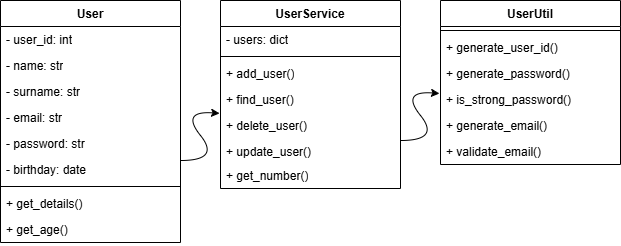

The diagram above was exported from draw.io. Its source (the exported page's mxGraphModel, read from the mxfile embedded in the PNG):
<mxGraphModel dx="840" dy="450" grid="1" gridSize="10" guides="1" tooltips="1" connect="1" arrows="1" fold="1" page="1" pageScale="1" pageWidth="827" pageHeight="1169" math="0" shadow="0">
  <root>
    <mxCell id="0" />
    <mxCell id="1" parent="0" />
    <mxCell id="s_i0RsJdJoVvxe8lMilH-9" value="User" style="swimlane;fontStyle=1;align=center;verticalAlign=top;childLayout=stackLayout;horizontal=1;startSize=26;horizontalStack=0;resizeParent=1;resizeParentMax=0;resizeLast=0;collapsible=1;marginBottom=0;whiteSpace=wrap;html=1;" vertex="1" parent="1">
      <mxGeometry x="100" y="120" width="180" height="242" as="geometry" />
    </mxCell>
    <mxCell id="s_i0RsJdJoVvxe8lMilH-10" value="- user_id: int" style="text;strokeColor=none;fillColor=none;align=left;verticalAlign=top;spacingLeft=4;spacingRight=4;overflow=hidden;rotatable=0;points=[[0,0.5],[1,0.5]];portConstraint=eastwest;whiteSpace=wrap;html=1;" vertex="1" parent="s_i0RsJdJoVvxe8lMilH-9">
      <mxGeometry y="26" width="180" height="26" as="geometry" />
    </mxCell>
    <mxCell id="s_i0RsJdJoVvxe8lMilH-13" value="- name: str" style="text;strokeColor=none;fillColor=none;align=left;verticalAlign=top;spacingLeft=4;spacingRight=4;overflow=hidden;rotatable=0;points=[[0,0.5],[1,0.5]];portConstraint=eastwest;whiteSpace=wrap;html=1;" vertex="1" parent="s_i0RsJdJoVvxe8lMilH-9">
      <mxGeometry y="52" width="180" height="26" as="geometry" />
    </mxCell>
    <mxCell id="s_i0RsJdJoVvxe8lMilH-15" value=" - surname: str" style="text;strokeColor=none;fillColor=none;align=left;verticalAlign=top;spacingLeft=4;spacingRight=4;overflow=hidden;rotatable=0;points=[[0,0.5],[1,0.5]];portConstraint=eastwest;whiteSpace=wrap;html=1;" vertex="1" parent="s_i0RsJdJoVvxe8lMilH-9">
      <mxGeometry y="78" width="180" height="26" as="geometry" />
    </mxCell>
    <mxCell id="s_i0RsJdJoVvxe8lMilH-14" value="- email: str" style="text;strokeColor=none;fillColor=none;align=left;verticalAlign=top;spacingLeft=4;spacingRight=4;overflow=hidden;rotatable=0;points=[[0,0.5],[1,0.5]];portConstraint=eastwest;whiteSpace=wrap;html=1;" vertex="1" parent="s_i0RsJdJoVvxe8lMilH-9">
      <mxGeometry y="104" width="180" height="26" as="geometry" />
    </mxCell>
    <mxCell id="s_i0RsJdJoVvxe8lMilH-16" value="- password: str" style="text;strokeColor=none;fillColor=none;align=left;verticalAlign=top;spacingLeft=4;spacingRight=4;overflow=hidden;rotatable=0;points=[[0,0.5],[1,0.5]];portConstraint=eastwest;whiteSpace=wrap;html=1;" vertex="1" parent="s_i0RsJdJoVvxe8lMilH-9">
      <mxGeometry y="130" width="180" height="26" as="geometry" />
    </mxCell>
    <mxCell id="s_i0RsJdJoVvxe8lMilH-17" value="- birthday: date" style="text;strokeColor=none;fillColor=none;align=left;verticalAlign=top;spacingLeft=4;spacingRight=4;overflow=hidden;rotatable=0;points=[[0,0.5],[1,0.5]];portConstraint=eastwest;whiteSpace=wrap;html=1;" vertex="1" parent="s_i0RsJdJoVvxe8lMilH-9">
      <mxGeometry y="156" width="180" height="26" as="geometry" />
    </mxCell>
    <mxCell id="s_i0RsJdJoVvxe8lMilH-11" value="" style="line;strokeWidth=1;fillColor=none;align=left;verticalAlign=middle;spacingTop=-1;spacingLeft=3;spacingRight=3;rotatable=0;labelPosition=right;points=[];portConstraint=eastwest;strokeColor=inherit;" vertex="1" parent="s_i0RsJdJoVvxe8lMilH-9">
      <mxGeometry y="182" width="180" height="8" as="geometry" />
    </mxCell>
    <mxCell id="s_i0RsJdJoVvxe8lMilH-12" value="+ get_details()&amp;nbsp;" style="text;strokeColor=none;fillColor=none;align=left;verticalAlign=top;spacingLeft=4;spacingRight=4;overflow=hidden;rotatable=0;points=[[0,0.5],[1,0.5]];portConstraint=eastwest;whiteSpace=wrap;html=1;" vertex="1" parent="s_i0RsJdJoVvxe8lMilH-9">
      <mxGeometry y="190" width="180" height="26" as="geometry" />
    </mxCell>
    <mxCell id="s_i0RsJdJoVvxe8lMilH-19" value="+ get_age()" style="text;strokeColor=none;fillColor=none;align=left;verticalAlign=top;spacingLeft=4;spacingRight=4;overflow=hidden;rotatable=0;points=[[0,0.5],[1,0.5]];portConstraint=eastwest;whiteSpace=wrap;html=1;" vertex="1" parent="s_i0RsJdJoVvxe8lMilH-9">
      <mxGeometry y="216" width="180" height="26" as="geometry" />
    </mxCell>
    <mxCell id="s_i0RsJdJoVvxe8lMilH-24" value="UserService" style="swimlane;fontStyle=1;align=center;verticalAlign=top;childLayout=stackLayout;horizontal=1;startSize=26;horizontalStack=0;resizeParent=1;resizeParentMax=0;resizeLast=0;collapsible=1;marginBottom=0;whiteSpace=wrap;html=1;" vertex="1" parent="1">
      <mxGeometry x="320" y="120" width="180" height="188" as="geometry" />
    </mxCell>
    <mxCell id="s_i0RsJdJoVvxe8lMilH-25" value="- users: dict" style="text;strokeColor=none;fillColor=none;align=left;verticalAlign=top;spacingLeft=4;spacingRight=4;overflow=hidden;rotatable=0;points=[[0,0.5],[1,0.5]];portConstraint=eastwest;whiteSpace=wrap;html=1;" vertex="1" parent="s_i0RsJdJoVvxe8lMilH-24">
      <mxGeometry y="26" width="180" height="26" as="geometry" />
    </mxCell>
    <mxCell id="s_i0RsJdJoVvxe8lMilH-32" value="" style="line;strokeWidth=1;fillColor=none;align=left;verticalAlign=middle;spacingTop=-1;spacingLeft=3;spacingRight=3;rotatable=0;labelPosition=right;points=[];portConstraint=eastwest;strokeColor=inherit;" vertex="1" parent="s_i0RsJdJoVvxe8lMilH-24">
      <mxGeometry y="52" width="180" height="8" as="geometry" />
    </mxCell>
    <mxCell id="s_i0RsJdJoVvxe8lMilH-33" value="+ add_user()" style="text;strokeColor=none;fillColor=none;align=left;verticalAlign=top;spacingLeft=4;spacingRight=4;overflow=hidden;rotatable=0;points=[[0,0.5],[1,0.5]];portConstraint=eastwest;whiteSpace=wrap;html=1;" vertex="1" parent="s_i0RsJdJoVvxe8lMilH-24">
      <mxGeometry y="60" width="180" height="26" as="geometry" />
    </mxCell>
    <mxCell id="s_i0RsJdJoVvxe8lMilH-34" value="+ find_user()" style="text;strokeColor=none;fillColor=none;align=left;verticalAlign=top;spacingLeft=4;spacingRight=4;overflow=hidden;rotatable=0;points=[[0,0.5],[1,0.5]];portConstraint=eastwest;whiteSpace=wrap;html=1;" vertex="1" parent="s_i0RsJdJoVvxe8lMilH-24">
      <mxGeometry y="86" width="180" height="26" as="geometry" />
    </mxCell>
    <mxCell id="s_i0RsJdJoVvxe8lMilH-35" value="+ delete_user()" style="text;strokeColor=none;fillColor=none;align=left;verticalAlign=top;spacingLeft=4;spacingRight=4;overflow=hidden;rotatable=0;points=[[0,0.5],[1,0.5]];portConstraint=eastwest;whiteSpace=wrap;html=1;" vertex="1" parent="s_i0RsJdJoVvxe8lMilH-24">
      <mxGeometry y="112" width="180" height="26" as="geometry" />
    </mxCell>
    <mxCell id="s_i0RsJdJoVvxe8lMilH-36" value=" + update_user()" style="text;strokeColor=none;fillColor=none;align=left;verticalAlign=top;spacingLeft=4;spacingRight=4;overflow=hidden;rotatable=0;points=[[0,0.5],[1,0.5]];portConstraint=eastwest;whiteSpace=wrap;html=1;" vertex="1" parent="s_i0RsJdJoVvxe8lMilH-24">
      <mxGeometry y="138" width="180" height="24" as="geometry" />
    </mxCell>
    <mxCell id="s_i0RsJdJoVvxe8lMilH-37" value="+ get_number()" style="text;strokeColor=none;fillColor=none;align=left;verticalAlign=top;spacingLeft=4;spacingRight=4;overflow=hidden;rotatable=0;points=[[0,0.5],[1,0.5]];portConstraint=eastwest;whiteSpace=wrap;html=1;" vertex="1" parent="s_i0RsJdJoVvxe8lMilH-24">
      <mxGeometry y="162" width="180" height="26" as="geometry" />
    </mxCell>
    <mxCell id="s_i0RsJdJoVvxe8lMilH-39" value="UserUtil" style="swimlane;fontStyle=1;align=center;verticalAlign=top;childLayout=stackLayout;horizontal=1;startSize=26;horizontalStack=0;resizeParent=1;resizeParentMax=0;resizeLast=0;collapsible=1;marginBottom=0;whiteSpace=wrap;html=1;" vertex="1" parent="1">
      <mxGeometry x="540" y="120" width="180" height="164" as="geometry" />
    </mxCell>
    <mxCell id="s_i0RsJdJoVvxe8lMilH-47" value="" style="line;strokeWidth=1;fillColor=none;align=left;verticalAlign=middle;spacingTop=-1;spacingLeft=3;spacingRight=3;rotatable=0;labelPosition=right;points=[];portConstraint=eastwest;strokeColor=inherit;" vertex="1" parent="s_i0RsJdJoVvxe8lMilH-39">
      <mxGeometry y="26" width="180" height="8" as="geometry" />
    </mxCell>
    <mxCell id="s_i0RsJdJoVvxe8lMilH-48" value="+ generate_user_id()" style="text;strokeColor=none;fillColor=none;align=left;verticalAlign=top;spacingLeft=4;spacingRight=4;overflow=hidden;rotatable=0;points=[[0,0.5],[1,0.5]];portConstraint=eastwest;whiteSpace=wrap;html=1;" vertex="1" parent="s_i0RsJdJoVvxe8lMilH-39">
      <mxGeometry y="34" width="180" height="26" as="geometry" />
    </mxCell>
    <mxCell id="s_i0RsJdJoVvxe8lMilH-49" value="+ generate_password()" style="text;strokeColor=none;fillColor=none;align=left;verticalAlign=top;spacingLeft=4;spacingRight=4;overflow=hidden;rotatable=0;points=[[0,0.5],[1,0.5]];portConstraint=eastwest;whiteSpace=wrap;html=1;" vertex="1" parent="s_i0RsJdJoVvxe8lMilH-39">
      <mxGeometry y="60" width="180" height="26" as="geometry" />
    </mxCell>
    <mxCell id="s_i0RsJdJoVvxe8lMilH-50" value="+ is_strong_password()" style="text;strokeColor=none;fillColor=none;align=left;verticalAlign=top;spacingLeft=4;spacingRight=4;overflow=hidden;rotatable=0;points=[[0,0.5],[1,0.5]];portConstraint=eastwest;whiteSpace=wrap;html=1;" vertex="1" parent="s_i0RsJdJoVvxe8lMilH-39">
      <mxGeometry y="86" width="180" height="26" as="geometry" />
    </mxCell>
    <mxCell id="s_i0RsJdJoVvxe8lMilH-51" value="+ generate_email()" style="text;strokeColor=none;fillColor=none;align=left;verticalAlign=top;spacingLeft=4;spacingRight=4;overflow=hidden;rotatable=0;points=[[0,0.5],[1,0.5]];portConstraint=eastwest;whiteSpace=wrap;html=1;" vertex="1" parent="s_i0RsJdJoVvxe8lMilH-39">
      <mxGeometry y="112" width="180" height="26" as="geometry" />
    </mxCell>
    <mxCell id="s_i0RsJdJoVvxe8lMilH-52" value="+ validate_email()" style="text;strokeColor=none;fillColor=none;align=left;verticalAlign=top;spacingLeft=4;spacingRight=4;overflow=hidden;rotatable=0;points=[[0,0.5],[1,0.5]];portConstraint=eastwest;whiteSpace=wrap;html=1;" vertex="1" parent="s_i0RsJdJoVvxe8lMilH-39">
      <mxGeometry y="138" width="180" height="26" as="geometry" />
    </mxCell>
    <mxCell id="s_i0RsJdJoVvxe8lMilH-55" value="" style="curved=1;endArrow=classic;html=1;rounded=0;entryX=-0.005;entryY=0.034;entryDx=0;entryDy=0;entryPerimeter=0;" edge="1" parent="1" target="s_i0RsJdJoVvxe8lMilH-35">
      <mxGeometry width="50" height="50" relative="1" as="geometry">
        <mxPoint x="280" y="280" as="sourcePoint" />
        <mxPoint x="330" y="230" as="targetPoint" />
        <Array as="points">
          <mxPoint x="320" y="280" />
          <mxPoint x="280" y="230" />
        </Array>
      </mxGeometry>
    </mxCell>
    <mxCell id="s_i0RsJdJoVvxe8lMilH-56" value="" style="curved=1;endArrow=classic;html=1;rounded=0;entryX=-0.005;entryY=0.034;entryDx=0;entryDy=0;entryPerimeter=0;" edge="1" parent="1">
      <mxGeometry width="50" height="50" relative="1" as="geometry">
        <mxPoint x="500" y="260" as="sourcePoint" />
        <mxPoint x="539" y="213" as="targetPoint" />
        <Array as="points">
          <mxPoint x="540" y="260" />
          <mxPoint x="500" y="210" />
        </Array>
      </mxGeometry>
    </mxCell>
  </root>
</mxGraphModel>